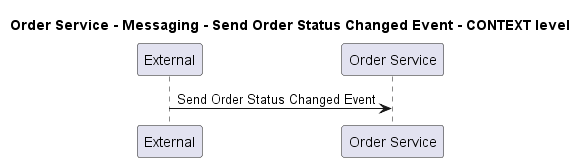

The diagram above was rendered by PlantUML. Its source (embedded in the PNG):
@startuml
!pragma layout smetana

title Order Service - Messaging - Send Order Status Changed Event - CONTEXT level

participant "External" as C4InterFlow.SoftwareSystems.ExternalSystem
participant "Order Service" as ECommercePlatform.SoftwareSystems.OrderService

C4InterFlow.SoftwareSystems.ExternalSystem -> ECommercePlatform.SoftwareSystems.OrderService : Send Order Status Changed Event


@enduml